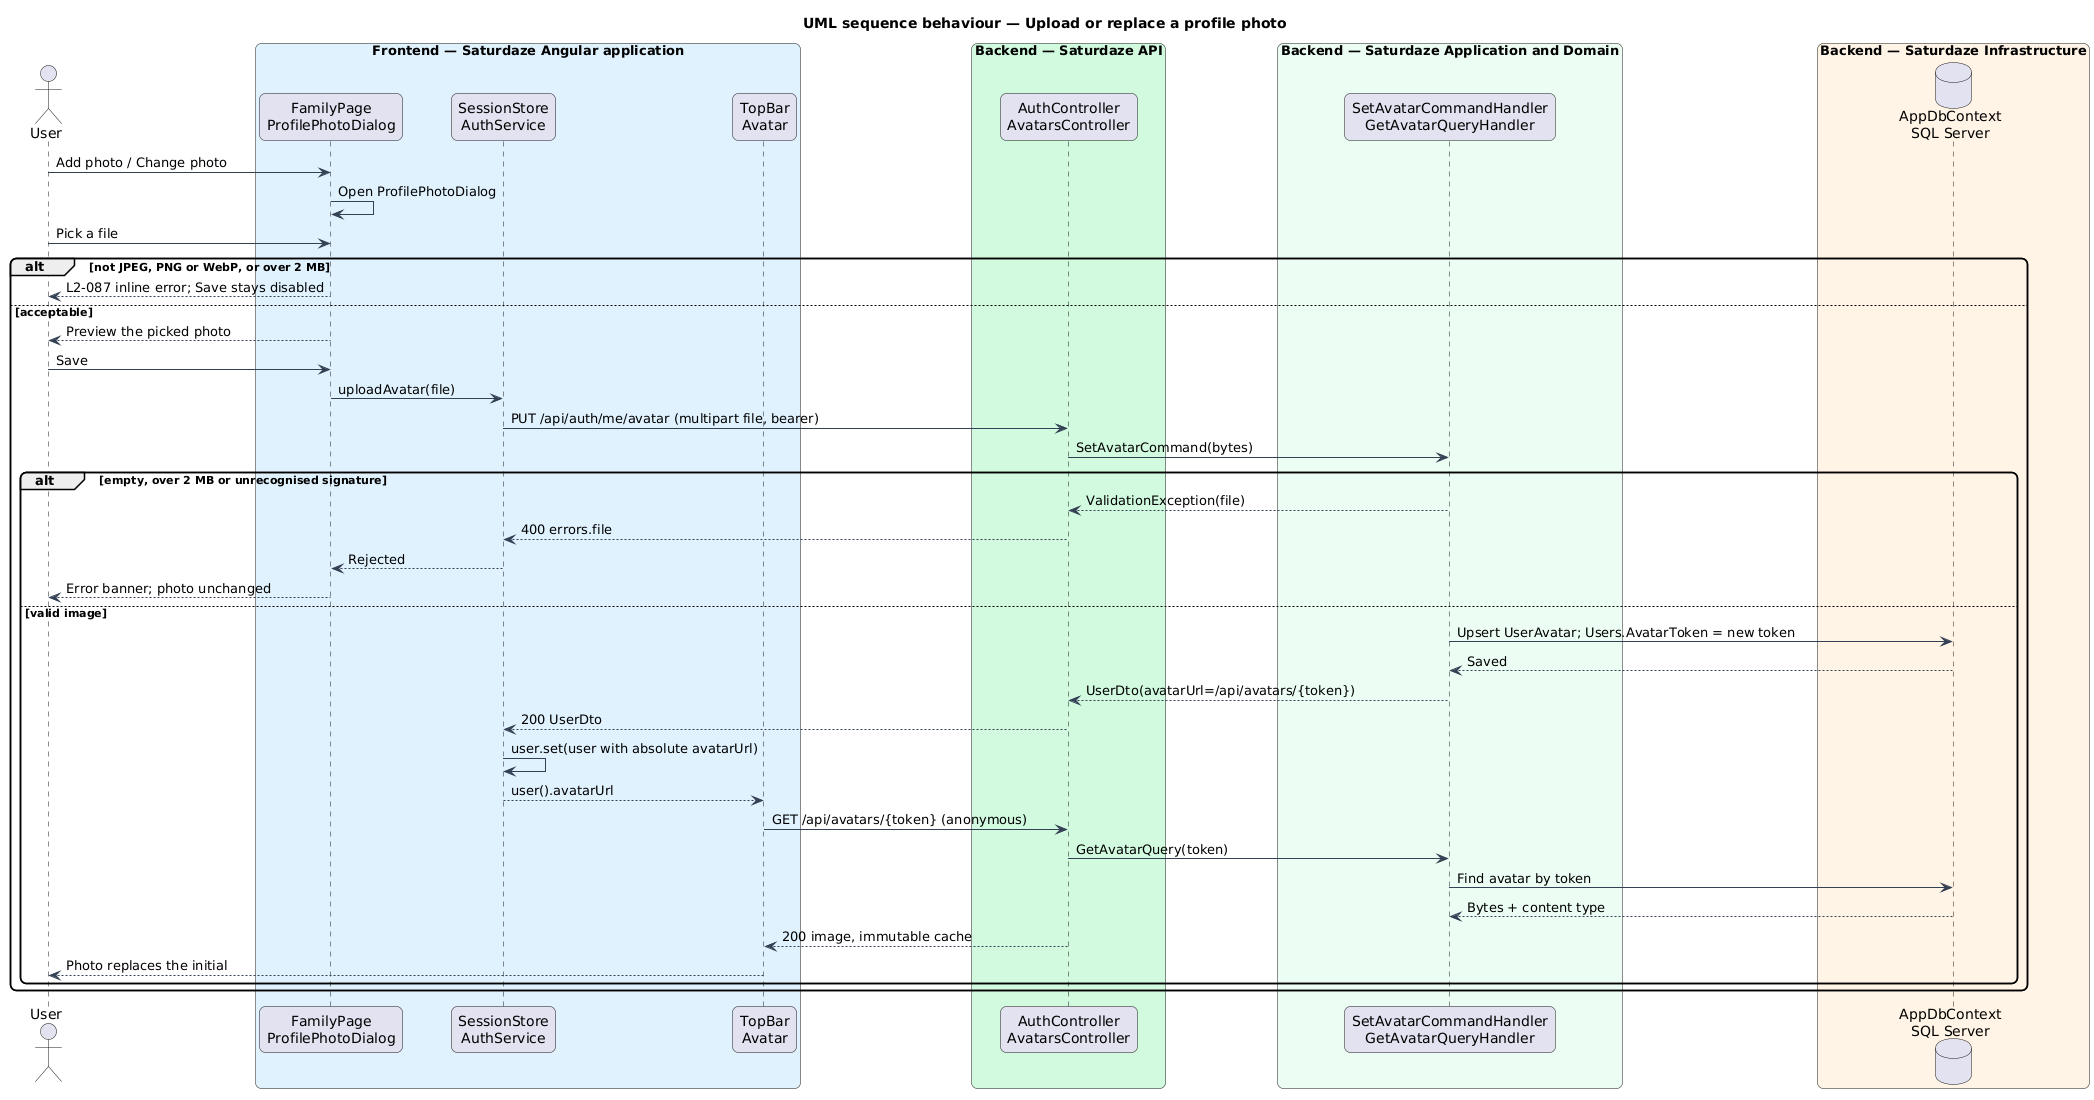

The diagram above was rendered by PlantUML. Its source (embedded in the PNG):
@startuml
title UML sequence behaviour — Upload or replace a profile photo
skinparam backgroundColor #FFFFFF
skinparam shadowing false
skinparam roundcorner 12
skinparam defaultFontName Arial
skinparam ArrowColor #344054
actor "User" as actor
box "Frontend — Saturdaze Angular application" #E0F2FE
 participant "FamilyPage\nProfilePhotoDialog" as page
 participant "SessionStore\nAuthService" as client
 participant "TopBar\nAvatar" as avatar
end box
box "Backend — Saturdaze API" #D1FADF
 participant "AuthController\nAvatarsController" as controller
end box
box "Backend — Saturdaze Application and Domain" #ECFDF3
 participant "SetAvatarCommandHandler\nGetAvatarQueryHandler" as handler
end box
box "Backend — Saturdaze Infrastructure" #FFF4E5
 database "AppDbContext\nSQL Server" as db
end box
actor -> page : Add photo / Change photo
page -> page : Open ProfilePhotoDialog
actor -> page : Pick a file
alt not JPEG, PNG or WebP, or over 2 MB
page --> actor : L2-087 inline error; Save stays disabled
else acceptable
page --> actor : Preview the picked photo
actor -> page : Save
page -> client : uploadAvatar(file)
client -> controller : PUT /api/auth/me/avatar (multipart file, bearer)
controller -> handler : SetAvatarCommand(bytes)
alt empty, over 2 MB or unrecognised signature
handler --> controller : ValidationException(file)
controller --> client : 400 errors.file
client --> page : Rejected
page --> actor : Error banner; photo unchanged
else valid image
handler -> db : Upsert UserAvatar; Users.AvatarToken = new token
db --> handler : Saved
handler --> controller : UserDto(avatarUrl=/api/avatars/{token})
controller --> client : 200 UserDto
client -> client : user.set(user with absolute avatarUrl)
client --> avatar : user().avatarUrl
avatar -> controller : GET /api/avatars/{token} (anonymous)
controller -> handler : GetAvatarQuery(token)
handler -> db : Find avatar by token
db --> handler : Bytes + content type
controller --> avatar : 200 image, immutable cache
avatar --> actor : Photo replaces the initial
end
end
@enduml